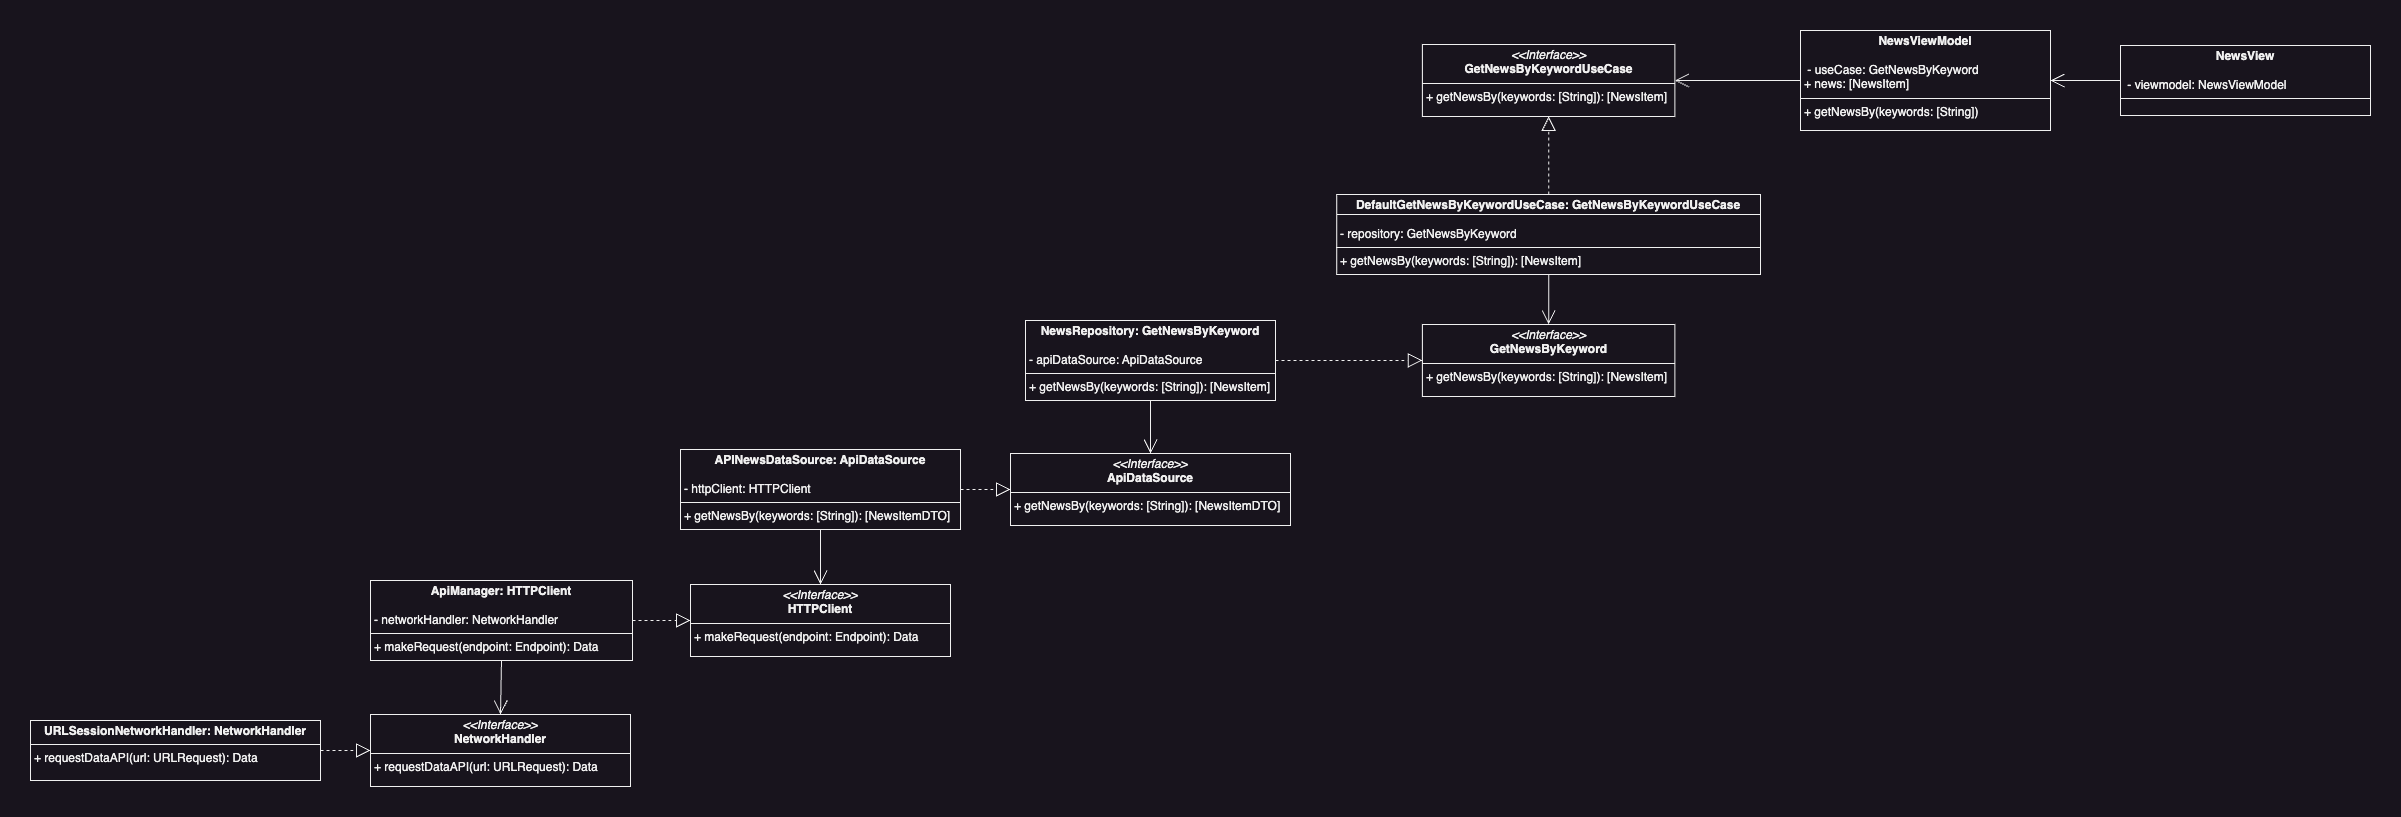

The diagram above was exported from draw.io. Its source (the exported page's mxGraphModel, read from the mxfile embedded in the PNG):
<mxGraphModel dx="2954" dy="1214" grid="1" gridSize="10" guides="1" tooltips="1" connect="1" arrows="1" fold="1" page="1" pageScale="1" pageWidth="2450" pageHeight="850" math="0" shadow="0">
  <root>
    <mxCell id="0" />
    <mxCell id="1" parent="0" />
    <mxCell id="0NATmoiwucTb0jTTR6yO-1" value="&lt;p style=&quot;margin:0px;margin-top:4px;text-align:center;&quot;&gt;&lt;b&gt;DefaultGetNewsByKeywordUseCase: GetNewsByKeywordUseCase&lt;/b&gt;&lt;/p&gt;&lt;p style=&quot;margin:0px;margin-left:4px;&quot;&gt;&lt;br&gt;&lt;/p&gt;&lt;p style=&quot;margin:0px;margin-left:4px;&quot;&gt;- repository: GetNewsByKeyword&lt;/p&gt;&lt;hr size=&quot;1&quot; style=&quot;border-style:solid;&quot;&gt;&lt;p style=&quot;margin:0px;margin-left:4px;&quot;&gt;+ getNewsBy(keywords: [String]): [NewsItem]&lt;br&gt;&lt;/p&gt;" style="verticalAlign=top;align=left;overflow=fill;html=1;whiteSpace=wrap;" parent="1" vertex="1">
      <mxGeometry x="1346.25" y="190" width="423.75" height="80" as="geometry" />
    </mxCell>
    <mxCell id="0NATmoiwucTb0jTTR6yO-2" value="" style="endArrow=none;html=1;rounded=0;exitX=1;exitY=0.25;exitDx=0;exitDy=0;entryX=0;entryY=0.25;entryDx=0;entryDy=0;" parent="1" source="0NATmoiwucTb0jTTR6yO-1" target="0NATmoiwucTb0jTTR6yO-1" edge="1">
      <mxGeometry width="50" height="50" relative="1" as="geometry">
        <mxPoint x="1305" y="140" as="sourcePoint" />
        <mxPoint x="1355" y="90" as="targetPoint" />
      </mxGeometry>
    </mxCell>
    <mxCell id="0NATmoiwucTb0jTTR6yO-3" value="&lt;p style=&quot;margin:0px;margin-top:4px;text-align:center;&quot;&gt;&lt;i&gt;&amp;lt;&amp;lt;Interface&amp;gt;&amp;gt;&lt;/i&gt;&lt;br&gt;&lt;b&gt;GetNewsByKeyword&lt;/b&gt;&lt;/p&gt;&lt;hr size=&quot;1&quot; style=&quot;border-style:solid;&quot;&gt;&lt;p style=&quot;margin:0px;margin-left:4px;&quot;&gt;&lt;span style=&quot;background-color: initial;&quot;&gt;+ getNewsBy(keywords: [String]): [&lt;/span&gt;NewsItem&lt;span style=&quot;background-color: initial;&quot;&gt;]&lt;/span&gt;&lt;br&gt;&lt;/p&gt;" style="verticalAlign=top;align=left;overflow=fill;html=1;whiteSpace=wrap;" parent="1" vertex="1">
      <mxGeometry x="1431.88" y="320" width="252.5" height="72" as="geometry" />
    </mxCell>
    <mxCell id="0NATmoiwucTb0jTTR6yO-4" value="&lt;p style=&quot;margin:0px;margin-top:4px;text-align:center;&quot;&gt;&lt;b&gt;NewsRepository: GetNewsByKeyword&lt;/b&gt;&lt;/p&gt;&lt;p style=&quot;margin:0px;margin-left:4px;&quot;&gt;&lt;br&gt;&lt;/p&gt;&lt;p style=&quot;margin:0px;margin-left:4px;&quot;&gt;- apiDataSource: ApiDataSource&lt;/p&gt;&lt;hr size=&quot;1&quot; style=&quot;border-style:solid;&quot;&gt;&lt;p style=&quot;margin:0px;margin-left:4px;&quot;&gt;+ getNewsBy(keywords: [String]): [NewsItem]&lt;/p&gt;" style="verticalAlign=top;align=left;overflow=fill;html=1;whiteSpace=wrap;" parent="1" vertex="1">
      <mxGeometry x="1035" y="316" width="250" height="80" as="geometry" />
    </mxCell>
    <mxCell id="0NATmoiwucTb0jTTR6yO-5" value="" style="endArrow=open;endFill=1;endSize=12;html=1;rounded=0;exitX=0.5;exitY=1;exitDx=0;exitDy=0;entryX=0.5;entryY=0;entryDx=0;entryDy=0;" parent="1" source="0NATmoiwucTb0jTTR6yO-1" target="0NATmoiwucTb0jTTR6yO-3" edge="1">
      <mxGeometry width="160" relative="1" as="geometry">
        <mxPoint x="1225" y="520" as="sourcePoint" />
        <mxPoint x="1385" y="520" as="targetPoint" />
      </mxGeometry>
    </mxCell>
    <mxCell id="0NATmoiwucTb0jTTR6yO-6" value="" style="endArrow=block;dashed=1;endFill=0;endSize=12;html=1;rounded=0;exitX=1;exitY=0.5;exitDx=0;exitDy=0;entryX=0;entryY=0.5;entryDx=0;entryDy=0;" parent="1" source="0NATmoiwucTb0jTTR6yO-4" target="0NATmoiwucTb0jTTR6yO-3" edge="1">
      <mxGeometry width="160" relative="1" as="geometry">
        <mxPoint x="1225" y="520" as="sourcePoint" />
        <mxPoint x="1385" y="520" as="targetPoint" />
      </mxGeometry>
    </mxCell>
    <mxCell id="0NATmoiwucTb0jTTR6yO-7" value="&lt;p style=&quot;margin:0px;margin-top:4px;text-align:center;&quot;&gt;&lt;i&gt;&amp;lt;&amp;lt;Interface&amp;gt;&amp;gt;&lt;/i&gt;&lt;br&gt;&lt;b&gt;ApiDataSource&lt;/b&gt;&lt;/p&gt;&lt;hr size=&quot;1&quot; style=&quot;border-style:solid;&quot;&gt;&lt;p style=&quot;margin:0px;margin-left:4px;&quot;&gt;&lt;span style=&quot;background-color: initial;&quot;&gt;+ getNewsBy(keywords: [String]): [&lt;/span&gt;NewsItemDTO&lt;span style=&quot;background-color: initial;&quot;&gt;]&lt;/span&gt;&lt;br&gt;&lt;/p&gt;" style="verticalAlign=top;align=left;overflow=fill;html=1;whiteSpace=wrap;" parent="1" vertex="1">
      <mxGeometry x="1020" y="449" width="280" height="72" as="geometry" />
    </mxCell>
    <mxCell id="0NATmoiwucTb0jTTR6yO-8" value="" style="endArrow=open;endFill=1;endSize=12;html=1;rounded=0;exitX=0.5;exitY=1;exitDx=0;exitDy=0;entryX=0.5;entryY=0;entryDx=0;entryDy=0;" parent="1" source="0NATmoiwucTb0jTTR6yO-4" target="0NATmoiwucTb0jTTR6yO-7" edge="1">
      <mxGeometry width="160" relative="1" as="geometry">
        <mxPoint x="1405" y="450" as="sourcePoint" />
        <mxPoint x="1405" y="500" as="targetPoint" />
      </mxGeometry>
    </mxCell>
    <mxCell id="0NATmoiwucTb0jTTR6yO-9" value="&lt;p style=&quot;margin:0px;margin-top:4px;text-align:center;&quot;&gt;&lt;b&gt;APINewsDataSource: ApiDataSource&lt;/b&gt;&lt;/p&gt;&lt;p style=&quot;margin:0px;margin-left:4px;&quot;&gt;&lt;br&gt;&lt;/p&gt;&lt;p style=&quot;margin:0px;margin-left:4px;&quot;&gt;- httpClient: HTTPClient&lt;/p&gt;&lt;hr size=&quot;1&quot; style=&quot;border-style:solid;&quot;&gt;&lt;p style=&quot;margin:0px;margin-left:4px;&quot;&gt;+ getNewsBy(keywords: [String]): [NewsItemDTO&lt;span style=&quot;background-color: initial;&quot;&gt;]&lt;/span&gt;&lt;/p&gt;" style="verticalAlign=top;align=left;overflow=fill;html=1;whiteSpace=wrap;" parent="1" vertex="1">
      <mxGeometry x="690" y="445" width="280" height="80" as="geometry" />
    </mxCell>
    <mxCell id="0NATmoiwucTb0jTTR6yO-10" value="" style="endArrow=block;dashed=1;endFill=0;endSize=12;html=1;rounded=0;exitX=1;exitY=0.5;exitDx=0;exitDy=0;entryX=0;entryY=0.5;entryDx=0;entryDy=0;" parent="1" source="0NATmoiwucTb0jTTR6yO-9" target="0NATmoiwucTb0jTTR6yO-7" edge="1">
      <mxGeometry width="160" relative="1" as="geometry">
        <mxPoint x="940" y="484.5" as="sourcePoint" />
        <mxPoint x="1010" y="484.5" as="targetPoint" />
      </mxGeometry>
    </mxCell>
    <mxCell id="0NATmoiwucTb0jTTR6yO-11" value="&lt;p style=&quot;margin:0px;margin-top:4px;text-align:center;&quot;&gt;&lt;i&gt;&amp;lt;&amp;lt;Interface&amp;gt;&amp;gt;&lt;/i&gt;&lt;br&gt;&lt;b&gt;HTTPClient&lt;/b&gt;&lt;/p&gt;&lt;hr size=&quot;1&quot; style=&quot;border-style:solid;&quot;&gt;&lt;p style=&quot;margin:0px;margin-left:4px;&quot;&gt;&lt;span style=&quot;background-color: initial;&quot;&gt;+ makeRequest(endpoint: Endpoint): Data&lt;/span&gt;&lt;br&gt;&lt;/p&gt;" style="verticalAlign=top;align=left;overflow=fill;html=1;whiteSpace=wrap;" parent="1" vertex="1">
      <mxGeometry x="700" y="580" width="260" height="72" as="geometry" />
    </mxCell>
    <mxCell id="0NATmoiwucTb0jTTR6yO-12" value="" style="endArrow=open;endFill=1;endSize=12;html=1;rounded=0;exitX=0.5;exitY=1;exitDx=0;exitDy=0;entryX=0.5;entryY=0;entryDx=0;entryDy=0;" parent="1" source="0NATmoiwucTb0jTTR6yO-9" target="0NATmoiwucTb0jTTR6yO-11" edge="1">
      <mxGeometry width="160" relative="1" as="geometry">
        <mxPoint x="1040" y="640" as="sourcePoint" />
        <mxPoint x="1040" y="693" as="targetPoint" />
      </mxGeometry>
    </mxCell>
    <mxCell id="0NATmoiwucTb0jTTR6yO-13" value="&lt;p style=&quot;margin:0px;margin-top:4px;text-align:center;&quot;&gt;&lt;b&gt;ApiManager: HTTPClient&lt;/b&gt;&lt;/p&gt;&lt;p style=&quot;margin:0px;margin-left:4px;&quot;&gt;&lt;br&gt;&lt;/p&gt;&lt;p style=&quot;margin:0px;margin-left:4px;&quot;&gt;- networkHandler: NetworkHandler&lt;/p&gt;&lt;hr size=&quot;1&quot; style=&quot;border-style:solid;&quot;&gt;&lt;p style=&quot;margin:0px;margin-left:4px;&quot;&gt;+ makeRequest(endpoint: Endpoint): Data&lt;br&gt;&lt;/p&gt;" style="verticalAlign=top;align=left;overflow=fill;html=1;whiteSpace=wrap;" parent="1" vertex="1">
      <mxGeometry x="380" y="576" width="262" height="80" as="geometry" />
    </mxCell>
    <mxCell id="0NATmoiwucTb0jTTR6yO-14" value="" style="endArrow=block;dashed=1;endFill=0;endSize=12;html=1;rounded=0;exitX=1;exitY=0.5;exitDx=0;exitDy=0;entryX=0;entryY=0.5;entryDx=0;entryDy=0;" parent="1" source="0NATmoiwucTb0jTTR6yO-13" target="0NATmoiwucTb0jTTR6yO-11" edge="1">
      <mxGeometry width="160" relative="1" as="geometry">
        <mxPoint x="632" y="760" as="sourcePoint" />
        <mxPoint x="700" y="760" as="targetPoint" />
      </mxGeometry>
    </mxCell>
    <mxCell id="0NATmoiwucTb0jTTR6yO-15" value="&lt;p style=&quot;margin:0px;margin-top:4px;text-align:center;&quot;&gt;&lt;i&gt;&amp;lt;&amp;lt;Interface&amp;gt;&amp;gt;&lt;/i&gt;&lt;br&gt;&lt;b&gt;NetworkHandler&lt;/b&gt;&lt;/p&gt;&lt;hr size=&quot;1&quot; style=&quot;border-style:solid;&quot;&gt;&lt;p style=&quot;margin:0px;margin-left:4px;&quot;&gt;&lt;span style=&quot;background-color: initial;&quot;&gt;+ requestDataAPI(url: URLRequest): Data&lt;/span&gt;&lt;br&gt;&lt;/p&gt;" style="verticalAlign=top;align=left;overflow=fill;html=1;whiteSpace=wrap;" parent="1" vertex="1">
      <mxGeometry x="380" y="710" width="260" height="72" as="geometry" />
    </mxCell>
    <mxCell id="0NATmoiwucTb0jTTR6yO-16" value="" style="endArrow=open;endFill=1;endSize=12;html=1;rounded=0;exitX=0.5;exitY=1;exitDx=0;exitDy=0;entryX=0.5;entryY=0;entryDx=0;entryDy=0;" parent="1" source="0NATmoiwucTb0jTTR6yO-13" target="0NATmoiwucTb0jTTR6yO-15" edge="1">
      <mxGeometry width="160" relative="1" as="geometry">
        <mxPoint x="691" y="800" as="sourcePoint" />
        <mxPoint x="690" y="855" as="targetPoint" />
      </mxGeometry>
    </mxCell>
    <mxCell id="0NATmoiwucTb0jTTR6yO-17" value="" style="endArrow=block;dashed=1;endFill=0;endSize=12;html=1;rounded=0;entryX=0;entryY=0.5;entryDx=0;entryDy=0;exitX=1;exitY=0.5;exitDx=0;exitDy=0;" parent="1" source="0NATmoiwucTb0jTTR6yO-18" target="0NATmoiwucTb0jTTR6yO-15" edge="1">
      <mxGeometry width="160" relative="1" as="geometry">
        <mxPoint x="330" y="736" as="sourcePoint" />
        <mxPoint x="360" y="840" as="targetPoint" />
      </mxGeometry>
    </mxCell>
    <mxCell id="0NATmoiwucTb0jTTR6yO-18" value="&lt;p style=&quot;margin: 4px 0px 0px; text-align: center;&quot;&gt;&lt;b&gt;URLSessionNetworkHandler: NetworkHandler&lt;/b&gt;&lt;/p&gt;&lt;hr size=&quot;1&quot; style=&quot;border-style:solid;&quot;&gt;&lt;p style=&quot;margin:0px;margin-left:4px;&quot;&gt;+ requestDataAPI(url: URLRequest): Data&lt;br&gt;&lt;/p&gt;" style="verticalAlign=top;align=left;overflow=fill;html=1;whiteSpace=wrap;" parent="1" vertex="1">
      <mxGeometry x="40" y="716" width="290" height="60" as="geometry" />
    </mxCell>
    <mxCell id="AAN17OjBgr-JhuDf9drN-1" value="&lt;p style=&quot;margin:0px;margin-top:4px;text-align:center;&quot;&gt;&lt;b&gt;NewsViewModel&lt;/b&gt;&lt;/p&gt;&lt;p style=&quot;margin:0px;margin-left:4px;&quot;&gt;&lt;br&gt;&lt;/p&gt;&lt;p style=&quot;margin:0px;margin-left:4px;&quot;&gt;&amp;nbsp;- useCase: GetNewsByKeyword&lt;/p&gt;&lt;p style=&quot;margin:0px;margin-left:4px;&quot;&gt;+ news: [NewsItem]&lt;/p&gt;&lt;hr size=&quot;1&quot; style=&quot;border-style:solid;&quot;&gt;&lt;p style=&quot;margin:0px;margin-left:4px;&quot;&gt;+ getNewsBy(keywords: [String])&lt;/p&gt;" style="verticalAlign=top;align=left;overflow=fill;html=1;whiteSpace=wrap;" parent="1" vertex="1">
      <mxGeometry x="1810" y="26" width="250" height="100" as="geometry" />
    </mxCell>
    <mxCell id="AAN17OjBgr-JhuDf9drN-2" value="" style="endArrow=open;endFill=1;endSize=12;html=1;rounded=0;exitX=0;exitY=0.5;exitDx=0;exitDy=0;entryX=1;entryY=0.5;entryDx=0;entryDy=0;" parent="1" source="AAN17OjBgr-JhuDf9drN-1" target="yOiQkQ9hdH8P5RBFunZn-1" edge="1">
      <mxGeometry width="160" relative="1" as="geometry">
        <mxPoint x="2130" y="790" as="sourcePoint" />
        <mxPoint x="1650" y="240" as="targetPoint" />
      </mxGeometry>
    </mxCell>
    <mxCell id="AAN17OjBgr-JhuDf9drN-3" value="&lt;p style=&quot;margin:0px;margin-top:4px;text-align:center;&quot;&gt;&lt;b&gt;NewsView&lt;/b&gt;&lt;/p&gt;&lt;p style=&quot;margin:0px;margin-left:4px;&quot;&gt;&lt;br&gt;&lt;/p&gt;&lt;p style=&quot;margin:0px;margin-left:4px;&quot;&gt;&amp;nbsp;- viewmodel: NewsViewModel&lt;/p&gt;&lt;hr size=&quot;1&quot; style=&quot;border-style:solid;&quot;&gt;&lt;p style=&quot;margin:0px;margin-left:4px;&quot;&gt;&amp;nbsp;&lt;/p&gt;" style="verticalAlign=top;align=left;overflow=fill;html=1;whiteSpace=wrap;" parent="1" vertex="1">
      <mxGeometry x="2130" y="41" width="250" height="70" as="geometry" />
    </mxCell>
    <mxCell id="AAN17OjBgr-JhuDf9drN-4" value="" style="endArrow=open;endFill=1;endSize=12;html=1;rounded=0;entryX=1;entryY=0.5;entryDx=0;entryDy=0;exitX=0;exitY=0.5;exitDx=0;exitDy=0;" parent="1" source="AAN17OjBgr-JhuDf9drN-3" target="AAN17OjBgr-JhuDf9drN-1" edge="1">
      <mxGeometry width="160" relative="1" as="geometry">
        <mxPoint x="2300" y="636" as="sourcePoint" />
        <mxPoint x="2460" y="636" as="targetPoint" />
      </mxGeometry>
    </mxCell>
    <mxCell id="yOiQkQ9hdH8P5RBFunZn-1" value="&lt;p style=&quot;margin:0px;margin-top:4px;text-align:center;&quot;&gt;&lt;i&gt;&amp;lt;&amp;lt;Interface&amp;gt;&amp;gt;&lt;/i&gt;&lt;br&gt;&lt;b&gt;GetNewsByKeywordUseCase&lt;/b&gt;&lt;/p&gt;&lt;hr size=&quot;1&quot; style=&quot;border-style:solid;&quot;&gt;&lt;p style=&quot;margin:0px;margin-left:4px;&quot;&gt;&lt;span style=&quot;background-color: initial;&quot;&gt;+ getNewsBy(keywords: [String]): [&lt;/span&gt;NewsItem&lt;span style=&quot;background-color: initial;&quot;&gt;]&lt;/span&gt;&lt;br&gt;&lt;/p&gt;" style="verticalAlign=top;align=left;overflow=fill;html=1;whiteSpace=wrap;" vertex="1" parent="1">
      <mxGeometry x="1431.88" y="40" width="252.5" height="72" as="geometry" />
    </mxCell>
    <mxCell id="yOiQkQ9hdH8P5RBFunZn-3" value="" style="endArrow=block;dashed=1;endFill=0;endSize=12;html=1;rounded=0;exitX=0.5;exitY=0;exitDx=0;exitDy=0;entryX=0.5;entryY=1;entryDx=0;entryDy=0;" edge="1" parent="1" source="0NATmoiwucTb0jTTR6yO-1" target="yOiQkQ9hdH8P5RBFunZn-1">
      <mxGeometry width="160" relative="1" as="geometry">
        <mxPoint x="1290" y="350" as="sourcePoint" />
        <mxPoint x="1450" y="350" as="targetPoint" />
      </mxGeometry>
    </mxCell>
  </root>
</mxGraphModel>